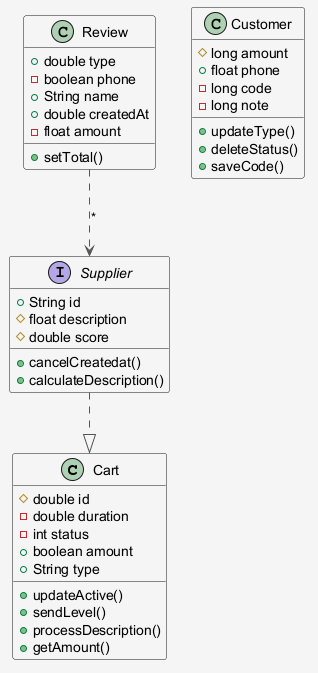

The diagram above was rendered by PlantUML. Its source (embedded in the PNG):
@startuml
skinparam shadowing false
skinparam backgroundColor #F5F5F5
skinparam ArrowColor #555555
class Cart {
  #double id
  -double duration
  -int status
  +boolean amount
  +String type
  +updateActive()
  +sendLevel()
  +processDescription()
  +getAmount()
}
class Customer {
  #long amount
  +float phone
  -long code
  -long note
  +updateType()
  +deleteStatus()
  +saveCode()
}
interface Supplier {
  +String id
  #float description
  #double score
  +cancelCreatedat()
  +calculateDescription()
}
class Review {
  +double type
  -boolean phone
  +String name
  +double createdAt
  -float amount
  +setTotal()
}
Supplier ..|> Cart
Review ..> Supplier : "*"
@enduml